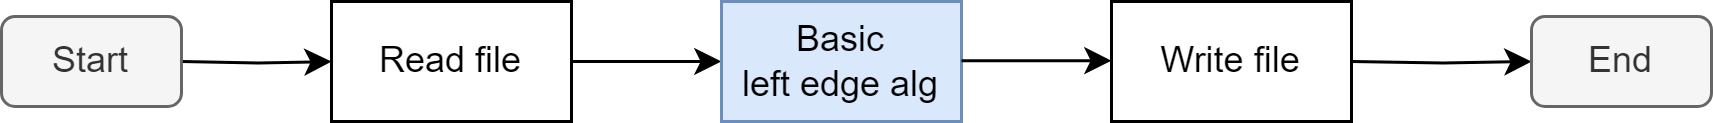

The diagram above was exported from draw.io. Its source (the exported page's mxGraphModel, read from the mxfile embedded in the PNG):
<mxGraphModel dx="814" dy="407" grid="1" gridSize="10" guides="1" tooltips="1" connect="1" arrows="1" fold="1" page="1" pageScale="1" pageWidth="827" pageHeight="1169" math="0" shadow="0">
  <root>
    <mxCell id="0" />
    <mxCell id="1" parent="0" />
    <mxCell id="4_T-1KchvU8VisekIgFU-13" style="edgeStyle=orthogonalEdgeStyle;rounded=0;orthogonalLoop=1;jettySize=auto;html=1;entryX=0;entryY=0.5;entryDx=0;entryDy=0;" parent="1" target="4_T-1KchvU8VisekIgFU-4" edge="1">
      <mxGeometry relative="1" as="geometry">
        <mxPoint x="60" y="90" as="sourcePoint" />
      </mxGeometry>
    </mxCell>
    <mxCell id="4_T-1KchvU8VisekIgFU-16" style="edgeStyle=orthogonalEdgeStyle;rounded=0;orthogonalLoop=1;jettySize=auto;html=1;entryX=0;entryY=0.5;entryDx=0;entryDy=0;" parent="1" source="4_T-1KchvU8VisekIgFU-4" edge="1">
      <mxGeometry relative="1" as="geometry">
        <mxPoint x="240" y="90" as="targetPoint" />
      </mxGeometry>
    </mxCell>
    <mxCell id="4_T-1KchvU8VisekIgFU-4" value="Read file" style="rounded=0;whiteSpace=wrap;html=1;" parent="1" vertex="1">
      <mxGeometry x="110" y="70" width="80" height="40" as="geometry" />
    </mxCell>
    <mxCell id="4_T-1KchvU8VisekIgFU-11" style="edgeStyle=orthogonalEdgeStyle;rounded=0;orthogonalLoop=1;jettySize=auto;html=1;entryX=0;entryY=0.5;entryDx=0;entryDy=0;" parent="1" target="4_T-1KchvU8VisekIgFU-10" edge="1">
      <mxGeometry relative="1" as="geometry">
        <mxPoint x="450" y="90" as="sourcePoint" />
      </mxGeometry>
    </mxCell>
    <mxCell id="4_T-1KchvU8VisekIgFU-10" value="End" style="rounded=1;whiteSpace=wrap;html=1;fillColor=#f5f5f5;strokeColor=#666666;fontColor=#333333;" parent="1" vertex="1">
      <mxGeometry x="510" y="75" width="60" height="30" as="geometry" />
    </mxCell>
    <mxCell id="4_T-1KchvU8VisekIgFU-21" value="Start" style="rounded=1;whiteSpace=wrap;html=1;fillColor=#f5f5f5;strokeColor=#666666;fontColor=#333333;" parent="1" vertex="1">
      <mxGeometry y="75" width="60" height="30" as="geometry" />
    </mxCell>
    <mxCell id="CmVlSCh7PI2rj8E2BN7h-1" value="Write file" style="rounded=0;whiteSpace=wrap;html=1;" vertex="1" parent="1">
      <mxGeometry x="370" y="70" width="80" height="40" as="geometry" />
    </mxCell>
    <mxCell id="CmVlSCh7PI2rj8E2BN7h-2" value="Basic &lt;br&gt;left edge alg" style="rounded=0;whiteSpace=wrap;html=1;fillColor=#dae8fc;strokeColor=#6c8ebf;" vertex="1" parent="1">
      <mxGeometry x="240" y="70" width="80" height="40" as="geometry" />
    </mxCell>
    <mxCell id="CmVlSCh7PI2rj8E2BN7h-4" style="edgeStyle=orthogonalEdgeStyle;rounded=0;orthogonalLoop=1;jettySize=auto;html=1;entryX=0;entryY=0.5;entryDx=0;entryDy=0;" edge="1" parent="1">
      <mxGeometry relative="1" as="geometry">
        <mxPoint x="320" y="89.71000000000001" as="sourcePoint" />
        <mxPoint x="370" y="89.71000000000001" as="targetPoint" />
      </mxGeometry>
    </mxCell>
  </root>
</mxGraphModel>